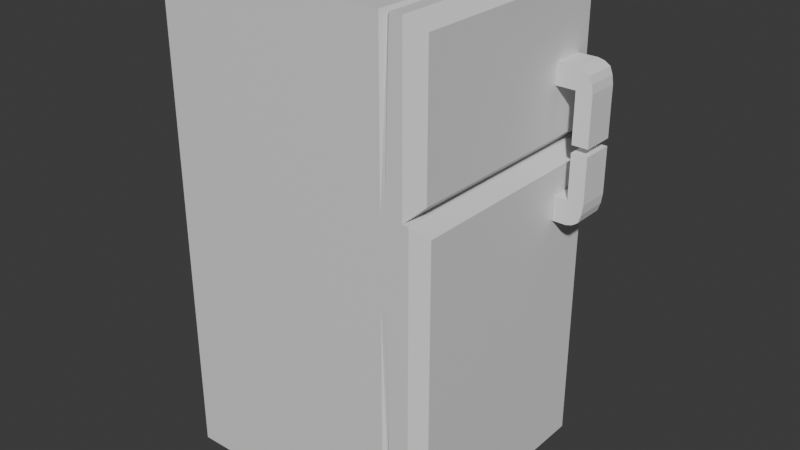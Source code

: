 # Source: fridge.blend  (saved by Blender 5.0.119; exported with 4.5.12 LTS)
import bpy
from mathutils import Matrix  # noqa: F401  (used for matrix-valued properties, if any)

bpy.ops.wm.read_factory_settings(use_empty=True)
scene = bpy.context.scene
scene.name = 'Scene'

# ---- collections
col_collection = bpy.data.collections.new('Collection'); scene.collection.children.link(col_collection)

# ---- materials (node trees are filled in below, after node groups)
mat_material = bpy.data.materials.new('Material')
mat_material.alpha_threshold = 0.0
mat_material.use_backface_culling_lightprobe_volume = False
mat_material.roughness = 0.5
mat_material.line_color = (0.0, 0.0, 0.0, 1.0)

# ---- material node trees
mat_material.use_nodes = True; mat_material.node_tree.nodes.clear()
_N = mat_material.node_tree.nodes; _L = mat_material.node_tree.links
n0 = _N.new('ShaderNodeOutputMaterial'); n0.name = 'Material Output'; n0.location = (200, 100)
n1 = _N.new('ShaderNodeBsdfPrincipled'); n1.name = 'Principled BSDF'; n1.location = (-200, 100)
_L.new(n1.outputs[0], n0.inputs[0])
n0.is_active_output = True

# ---- world
world_world = bpy.data.worlds.new('World'); scene.world = world_world
world_world.use_nodes = True; world_world.node_tree.nodes.clear()
_N = world_world.node_tree.nodes; _L = world_world.node_tree.links
n0 = _N.new('ShaderNodeOutputWorld'); n0.name = 'World Output'; n0.location = (200, 100)
n1 = _N.new('ShaderNodeBackground'); n1.name = 'Background'; n1.location = (-200, 100)
n1.inputs[0].default_value = (0.05088, 0.05088, 0.05088, 1.0)
_L.new(n1.outputs[0], n0.inputs[0])
n0.is_active_output = True
world_world.color = (0.05088, 0.05088, 0.05088)
world_world.sun_shadow_jitter_overblur = 0.0

# ---- meshes
me_cube = bpy.data.meshes.new('Cube')
me_cube.from_pydata([(1.0, 1.0, 1.0), (1.0, 1.0, -1.0), (1.0, -1.0, 1.0), (1.0, -1.0, -1.0), (-1.0, 1.0, 1.0), (-1.0, 1.0, -1.0), (-1.0, -1.0, 1.0), (-1.0, -1.0, -1.0), (1.0, -1.0, 3.0), (-1.0, -1.0, 3.0), (1.0, 1.0, 3.0), (-1.0, 1.0, 3.0), (-1.0, -1.0, 1.676), (-1.0, 1.0, 1.676), (1.0, 1.0, 1.676), (1.0, -1.0, 1.676), (1.208, 0.8936, 2.894), (1.101, 1.0, 3.0), (1.101, -1.0, 3.0), (1.208, -0.8936, 2.894), (1.208, 0.8936, 1.782), (1.101, 1.0, 1.676), (1.101, -1.0, 1.676), (1.208, -0.8936, 1.782), (1.152, 1.0, 1.0), (1.252, 0.9, 1.1), (1.252, 0.9, 0.9), (1.252, 0.9, -0.9), (1.152, 1.0, -1.0), (1.252, -0.9, 0.9), (1.252, -0.9, 1.1), (1.152, -1.0, 1.0), (1.152, -1.0, -1.0), (1.252, -0.9, -0.9), (1.252, -0.9, 1.576), (1.152, -1.0, 1.676), (1.152, 1.0, 1.676), (1.252, 0.9, 1.576), (0.9595, 0.9822, -0.9436), (0.9595, -1.0, 1.0), (0.9595, -0.9644, -0.9436), (0.9595, 0.9822, 1.003), (0.9595, -0.9644, 2.95), (0.9595, 0.9822, 2.95), (0.9595, -1.0, 1.676), (0.9595, 0.9822, 1.661), (0.9218, 1.0, -1.0), (0.9218, -1.0, 1.0), (0.9218, -1.0, 3.0), (0.9218, -1.0, 1.676), (0.9218, -1.0, -1.0), (0.9218, 1.0, 1.0), (0.9218, 1.0, 3.0), (0.9218, 1.0, 1.676)], [], [(13, 12, 9, 11), (50, 47, 6, 7), (7, 6, 4, 5), (38, 1, 3, 40), (38, 41, 0, 1), (52, 11, 9, 48), (53, 13, 11, 52), (44, 15, 8, 42), (39, 2, 15, 44), (51, 4, 13, 53), (4, 6, 12, 13), (17, 18, 19, 16), (21, 17, 16, 20), (18, 22, 23, 19), (20, 23, 22, 21), (10, 8, 18, 17), (23, 20, 16, 19), (14, 10, 17, 21), (8, 15, 22, 18), (15, 14, 21, 22), (24, 25, 26), (29, 30, 31), (26, 27, 28, 24), (31, 32, 33, 29), (25, 30, 29, 26), (32, 28, 27, 33), (35, 31, 30, 34), (24, 36, 37, 25), (36, 35, 34, 37), (1, 0, 24, 28), (27, 26, 29, 33), (30, 25, 37, 34), (0, 14, 36, 24), (3, 1, 28, 32), (15, 2, 31, 35), (2, 3, 32, 31), (14, 15, 35, 36), (0, 41, 45, 14), (47, 39, 44, 49), (49, 44, 42, 48), (14, 45, 43, 10), (10, 43, 42, 8), (46, 51, 41, 38), (46, 38, 40, 50), (3, 2, 39, 40), (5, 46, 50, 7), (5, 4, 51, 46), (12, 49, 48, 9), (6, 47, 49, 12), (41, 51, 53, 45), (45, 53, 52, 43), (43, 52, 48, 42), (40, 39, 47, 50)])
_uv = me_cube.uv_layers.new(name='UVMap')
_uv.uv.foreach_set('vector', [0.625, 0.25, 0.625, 0.0, 0.625, 0.0, 0.625, 0.25, 0.375, 0.7598, 0.625, 0.7598, 0.625, 1.0, 0.375, 1.0, 0.375, 0.0, 0.625, 0.0, 0.625, 0.25, 0.375, 0.25, 0.3699, 0.5, 0.375, 0.5, 0.375, 0.75, 0.3699, 0.75, 0.375, 0.4949, 0.625, 0.4949, 0.625, 0.5, 0.375, 0.5, 0.6348, 0.5, 0.875, 0.5, 0.875, 0.75, 0.6348, 0.75, 0.625, 0.4902, 0.625, 0.25, 0.625, 0.25, 0.625, 0.4902, 0.625, 0.7551, 0.625, 0.75, 0.625, 0.75, 0.625, 0.7551, 0.625, 0.7551, 0.625, 0.75, 0.625, 0.75, 0.625, 0.7551, 0.625, 0.4902, 0.625, 0.25, 0.625, 0.25, 0.625, 0.4902, 0.625, 0.25, 0.625, 0.0, 0.625, 0.0, 0.625, 0.25, 0.625, 0.5, 0.625, 0.75, 0.625, 0.7367, 0.625, 0.5133, 0.625, 0.5, 0.625, 0.5, 0.625, 0.5133, 0.625, 0.5133, 0.625, 0.75, 0.625, 0.75, 0.625, 0.7367, 0.625, 0.7367, 0.625, 0.5133, 0.625, 0.7367, 0.625, 0.75, 0.625, 0.5, 0.625, 0.5, 0.625, 0.75, 0.625, 0.75, 0.625, 0.5, 0.625, 0.7367, 0.625, 0.5133, 0.625, 0.5133, 0.625, 0.7367, 0.625, 0.5, 0.625, 0.5, 0.625, 0.5, 0.625, 0.5, 0.625, 0.75, 0.625, 0.75, 0.625, 0.75, 0.625, 0.75, 0.625, 0.75, 0.625, 0.5, 0.625, 0.5, 0.625, 0.75, 0.625, 0.5, 0.625, 0.5125, 0.6125, 0.5125, 0.6125, 0.7375, 0.625, 0.7375, 0.625, 0.75, 0.6125, 0.5125, 0.3875, 0.5125, 0.375, 0.5, 0.625, 0.5, 0.625, 0.75, 0.375, 0.75, 0.3875, 0.7375, 0.6125, 0.7375, 0.625, 0.5125, 0.625, 0.7375, 0.6125, 0.7375, 0.6125, 0.5125, 0.375, 0.75, 0.375, 0.5, 0.3875, 0.5125, 0.3875, 0.7375, 0.625, 0.75, 0.625, 0.75, 0.625, 0.7375, 0.625, 0.7375, 0.625, 0.5, 0.625, 0.5, 0.625, 0.5125, 0.625, 0.5125, 0.625, 0.5, 0.625, 0.75, 0.625, 0.7375, 0.625, 0.5125, 0.375, 0.5, 0.625, 0.5, 0.625, 0.5, 0.375, 0.5, 0.3875, 0.5125, 0.6125, 0.5125, 0.6125, 0.7375, 0.3875, 0.7375, 0.625, 0.7375, 0.625, 0.5125, 0.625, 0.5125, 0.625, 0.7375, 0.625, 0.5, 0.625, 0.5, 0.625, 0.5, 0.625, 0.5, 0.375, 0.75, 0.375, 0.5, 0.375, 0.5, 0.375, 0.75, 0.625, 0.75, 0.625, 0.75, 0.625, 0.75, 0.625, 0.75, 0.625, 0.75, 0.375, 0.75, 0.375, 0.75, 0.625, 0.75, 0.625, 0.5, 0.625, 0.75, 0.625, 0.75, 0.625, 0.5, 0.625, 0.5, 0.625, 0.4949, 0.625, 0.4949, 0.625, 0.5, 0.625, 0.7598, 0.625, 0.7551, 0.625, 0.7551, 0.625, 0.7598, 0.625, 0.7598, 0.625, 0.7551, 0.625, 0.7551, 0.625, 0.7598, 0.625, 0.5, 0.625, 0.4949, 0.625, 0.4949, 0.625, 0.5, 0.625, 0.5, 0.6301, 0.5, 0.6301, 0.75, 0.625, 0.75, 0.375, 0.4902, 0.625, 0.4902, 0.625, 0.4949, 0.375, 0.4949, 0.3652, 0.5, 0.3699, 0.5, 0.3699, 0.75, 0.3652, 0.75, 0.375, 0.75, 0.625, 0.75, 0.625, 0.7551, 0.375, 0.7551, 0.125, 0.5, 0.3652, 0.5, 0.3652, 0.75, 0.125, 0.75, 0.375, 0.25, 0.625, 0.25, 0.625, 0.4902, 0.375, 0.4902, 0.625, 1.0, 0.625, 0.7598, 0.625, 0.7598, 0.625, 1.0, 0.625, 1.0, 0.625, 0.7598, 0.625, 0.7598, 0.625, 1.0, 0.625, 0.4949, 0.625, 0.4902, 0.625, 0.4902, 0.625, 0.4949, 0.625, 0.4949, 0.625, 0.4902, 0.625, 0.4902, 0.625, 0.4949, 0.6301, 0.5, 0.6348, 0.5, 0.6348, 0.75, 0.6301, 0.75, 0.375, 0.7551, 0.625, 0.7551, 0.625, 0.7598, 0.375, 0.7598])
me_cube.materials.append(mat_material)
me_cube.use_mirror_vertex_groups = False
me_cube.update()
me_cube_001 = bpy.data.meshes.new('Cube.001')
me_cube_001.from_pydata([(-0.8466, -1.0, -1.0), (-0.8466, -1.0, 1.0), (-0.8466, 1.0, -1.0), (-0.8466, 1.0, 1.0), (-0.8466, -1.0, 0.7199), (-0.8466, 1.0, 0.7199), (0.4963, 1.0, 0.7199), (0.4963, -1.0, 0.7199), (-0.8466, 1.0, -0.6766), (0.4963, 1.0, -0.6766), (0.4963, -1.0, -0.6766), (-0.8466, -1.0, -0.6766), (-2.014, 1.0, -1.0), (-2.014, -1.0, -1.0), (-2.014, -1.0, 0.7199), (-2.014, -1.0, 1.0), (-2.014, 1.0, 1.0), (-2.014, 1.0, -0.6766), (-2.014, 1.0, 0.7199), (-2.014, -1.0, -0.6766), (0.4963, -1.0, 0.7199), (-0.8466, -1.0, 1.0), (0.3892, -1.0, 0.8327), (0.1606, -1.0, 0.93), (-0.3055, -1.0, 0.9777), (-0.8466, 1.0, 1.0), (0.4963, 1.0, 0.7199), (-0.3055, 1.0, 0.9777), (0.1606, 1.0, 0.93), (0.3892, 1.0, 0.8327), (-0.8466, -1.0, -1.0), (0.4963, -1.0, -0.6766), (-0.3055, -1.0, -0.9742), (0.1606, -1.0, -0.9192), (0.3892, -1.0, -0.8069), (0.4963, 1.0, -0.6766), (-0.8466, 1.0, -1.0), (0.3892, 1.0, -0.8069), (0.1606, 1.0, -0.9192), (-0.3055, 1.0, -0.9742), (-3.184, -1.0, 0.7199), (-3.184, -1.0, 1.0), (-3.184, 1.0, 1.0), (-3.184, 1.0, 0.7199), (-0.8466, -1.0, -0.053), (-0.8466, 1.0, -0.053), (0.4963, 1.0, -0.053), (0.4963, -1.0, -0.053), (-0.8466, -1.0, 0.04785), (-0.8466, 1.0, 0.04785), (0.4963, 1.0, 0.04785), (0.4963, -1.0, 0.04785)], [], [(4, 1, 15, 14), (51, 7, 4, 48), (50, 6, 7, 51), (49, 5, 6, 50), (48, 4, 5, 49), (0, 11, 19, 13), (14, 15, 41, 40), (13, 19, 17, 12), (5, 4, 14, 18), (11, 8, 17, 19), (3, 5, 18, 16), (1, 3, 16, 15), (2, 0, 13, 12), (8, 2, 12, 17), (25, 21, 24, 27), (27, 24, 23, 28), (28, 23, 22, 29), (29, 22, 20, 26), (25, 3, 1, 21), (7, 20, 22, 23, 24, 21, 1, 4), (6, 26, 20, 7), (5, 3, 25, 27, 28, 29, 26, 6), (30, 36, 39, 32), (32, 39, 38, 33), (33, 38, 37, 34), (34, 37, 35, 31), (35, 9, 10, 31), (30, 32, 33, 34, 31, 10, 11, 0), (2, 36, 30, 0), (2, 8, 9, 35, 37, 38, 39, 36), (40, 41, 42, 43), (16, 18, 43, 42), (15, 16, 42, 41), (18, 14, 40, 43), (11, 44, 45, 8), (8, 45, 46, 9), (9, 46, 47, 10), (10, 47, 44, 11), (48, 49, 50, 51), (44, 47, 46, 45)])
_uv = me_cube_001.uv_layers.new(name='UVMap')
_uv.uv.foreach_set('vector', [0.59, 1.0, 0.625, 1.0, 0.625, 1.0, 0.59, 1.0, 0.506, 0.75, 0.59, 0.75, 0.59, 1.0, 0.506, 1.0, 0.506, 0.5, 0.59, 0.5, 0.59, 0.75, 0.506, 0.75, 0.506, 0.25, 0.59, 0.25, 0.59, 0.5, 0.506, 0.5, 0.506, 0.0, 0.59, 0.0, 0.59, 0.25, 0.506, 0.25, 0.375, 1.0, 0.4154, 1.0, 0.4154, 1.0, 0.375, 1.0, 0.59, 1.0, 0.625, 1.0, 0.625, 1.0, 0.59, 1.0, 0.375, 0.0, 0.4154, 0.0, 0.4154, 0.25, 0.375, 0.25, 0.59, 0.25, 0.59, 0.0, 0.59, 0.0, 0.59, 0.25, 0.4154, 0.0, 0.4154, 0.25, 0.4154, 0.25, 0.4154, 0.0, 0.625, 0.25, 0.59, 0.25, 0.59, 0.25, 0.625, 0.25, 0.875, 0.75, 0.875, 0.5, 0.875, 0.5, 0.875, 0.75, 0.125, 0.5, 0.125, 0.75, 0.125, 0.75, 0.125, 0.5, 0.4154, 0.25, 0.375, 0.25, 0.375, 0.25, 0.4154, 0.25, 0.7917, 0.4167, 0.7917, 0.8333, 0.7236, 0.7998, 0.7236, 0.4502, 0.7236, 0.4502, 0.7236, 0.7998, 0.6221, 0.7708, 0.6221, 0.4792, 0.6221, 0.4792, 0.6221, 0.7708, 0.6041, 0.7566, 0.6041, 0.4934, 0.6041, 0.4934, 0.6041, 0.7566, 0.59, 0.75, 0.59, 0.5, 0.7917, 0.4167, 0.875, 0.5, 0.875, 0.75, 0.7917, 0.8333, 0.59, 0.75, 0.59, 0.75, 0.6041, 0.7566, 0.6221, 0.7708, 0.7236, 0.7998, 0.7917, 0.8333, 0.625, 1.0, 0.59, 1.0, 0.59, 0.5, 0.59, 0.5, 0.59, 0.75, 0.59, 0.75, 0.59, 0.25, 0.625, 0.25, 0.7917, 0.4167, 0.7236, 0.4502, 0.6221, 0.4792, 0.6041, 0.4934, 0.59, 0.5, 0.59, 0.5, 0.2083, 0.8333, 0.2083, 0.4167, 0.2766, 0.4502, 0.2766, 0.7998, 0.2766, 0.7998, 0.2766, 0.4502, 0.3784, 0.4792, 0.3784, 0.7708, 0.3784, 0.7708, 0.3784, 0.4792, 0.3991, 0.4934, 0.3991, 0.7566, 0.3991, 0.7566, 0.3991, 0.4934, 0.4154, 0.5, 0.4154, 0.75, 0.4154, 0.5, 0.4154, 0.5, 0.4154, 0.75, 0.4154, 0.75, 0.2083, 0.8333, 0.2766, 0.7998, 0.3784, 0.7708, 0.3991, 0.7566, 0.4154, 0.75, 0.4154, 0.75, 0.4154, 1.0, 0.375, 1.0, 0.125, 0.5, 0.2083, 0.4167, 0.2083, 0.8333, 0.125, 0.75, 0.375, 0.25, 0.4154, 0.25, 0.4154, 0.5, 0.4154, 0.5, 0.3991, 0.4934, 0.3784, 0.4792, 0.2766, 0.4502, 0.2083, 0.4167, 0.59, 0.0, 0.625, 0.0, 0.625, 0.25, 0.59, 0.25, 0.625, 0.25, 0.59, 0.25, 0.59, 0.25, 0.625, 0.25, 0.875, 0.75, 0.875, 0.5, 0.875, 0.5, 0.875, 0.75, 0.59, 0.25, 0.59, 0.0, 0.59, 0.0, 0.59, 0.25, 0.4154, 0.0, 0.4934, 0.0, 0.4934, 0.25, 0.4154, 0.25, 0.4154, 0.25, 0.4934, 0.25, 0.4934, 0.5, 0.4154, 0.5, 0.4154, 0.5, 0.4934, 0.5, 0.4934, 0.75, 0.4154, 0.75, 0.4154, 0.75, 0.4934, 0.75, 0.4934, 1.0, 0.4154, 1.0, 0.506, 1.0, 0.506, 0.25, 0.506, 0.5, 0.506, 0.75, 0.4934, 1.0, 0.4934, 0.75, 0.4934, 0.5, 0.4934, 0.25])
me_cube_001.update()

# ---- objects
ob_cube = bpy.data.objects.new('Cube', me_cube)
ob_cube_001 = bpy.data.objects.new('Cube.001', me_cube_001)

# ---- transforms, parenting, visibility, modifiers, constraints
ob_cube.location = (0.0, 0.0, 0.0)
ob_cube.lock_rotations_4d = False
ob_cube.empty_display_type = 'ARROWS'
ob_cube.lineart.crease_threshold = 0.0
ob_cube_001.location = (1.452, 0.6399, 1.76)
ob_cube_001.scale = (0.09776, 0.1336, 0.5923)

# ---- collection membership
col_collection.objects.link(ob_cube)
col_collection.objects.link(ob_cube_001)

# ---- scene / render settings (as saved in the file)
scene.frame_start = 1; scene.frame_end = 250; scene.frame_set(1)
scene.render.engine = 'BLENDER_EEVEE_NEXT'
scene.render.bake_bias = 0.0
scene.render.bake_samples = 0
scene.cycles.sampling_pattern = 'TABULATED_SOBOL'
scene.eevee.use_volume_custom_range = False
bpy.context.view_layer.update()

# ---- added for rendering (the .blend has no active camera and no usable light): camera, sun
cam_auto = bpy.data.cameras.new('AutoCamera')
cam_auto.lens = 50.0
cam_auto.sensor_width = 36.0
cam_auto.clip_end = 1000.0
ob_auto_camera = bpy.data.objects.new('AutoCamera', cam_auto)
scene.collection.objects.link(ob_auto_camera)
ob_auto_camera.location = (4.99044, -5.68848, 4.79232)
ob_auto_camera.rotation_euler = (1.09748, -7.21219e-08, 0.694738)
scene.camera = ob_auto_camera
light_auto_sun = bpy.data.lights.new('AutoSun', 'SUN')
light_auto_sun.energy = 3.0
light_auto_sun.angle = 0.0523599
ob_auto_sun = bpy.data.objects.new('AutoSun', light_auto_sun)
scene.collection.objects.link(ob_auto_sun)
ob_auto_sun.rotation_euler = (0.872665, 0.174533, 0.523599)
bpy.context.view_layer.update()
